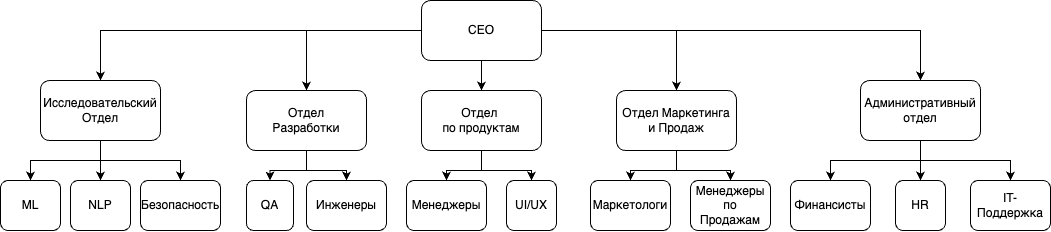

The diagram above was exported from draw.io. Its source (the exported page's mxGraphModel, read from the mxfile embedded in the PNG):
<mxGraphModel dx="1004" dy="740" grid="1" gridSize="10" guides="1" tooltips="1" connect="1" arrows="1" fold="1" page="1" pageScale="1" pageWidth="827" pageHeight="1169" math="0" shadow="0">
  <root>
    <mxCell id="0" />
    <mxCell id="1" parent="0" />
    <mxCell id="jlStaIIdkstPk9kxkhwE-14" style="edgeStyle=orthogonalEdgeStyle;rounded=0;orthogonalLoop=1;jettySize=auto;html=1;entryX=0.5;entryY=0;entryDx=0;entryDy=0;" edge="1" parent="1" source="jlStaIIdkstPk9kxkhwE-1" target="jlStaIIdkstPk9kxkhwE-3">
      <mxGeometry relative="1" as="geometry" />
    </mxCell>
    <mxCell id="jlStaIIdkstPk9kxkhwE-15" style="edgeStyle=orthogonalEdgeStyle;rounded=0;orthogonalLoop=1;jettySize=auto;html=1;entryX=0.5;entryY=0;entryDx=0;entryDy=0;" edge="1" parent="1" source="jlStaIIdkstPk9kxkhwE-1" target="jlStaIIdkstPk9kxkhwE-5">
      <mxGeometry relative="1" as="geometry" />
    </mxCell>
    <mxCell id="jlStaIIdkstPk9kxkhwE-16" style="edgeStyle=orthogonalEdgeStyle;rounded=0;orthogonalLoop=1;jettySize=auto;html=1;entryX=0.5;entryY=0;entryDx=0;entryDy=0;" edge="1" parent="1" source="jlStaIIdkstPk9kxkhwE-1" target="jlStaIIdkstPk9kxkhwE-4">
      <mxGeometry relative="1" as="geometry" />
    </mxCell>
    <mxCell id="jlStaIIdkstPk9kxkhwE-26" style="edgeStyle=orthogonalEdgeStyle;rounded=0;orthogonalLoop=1;jettySize=auto;html=1;entryX=0.5;entryY=0;entryDx=0;entryDy=0;" edge="1" parent="1" source="jlStaIIdkstPk9kxkhwE-1" target="jlStaIIdkstPk9kxkhwE-13">
      <mxGeometry relative="1" as="geometry" />
    </mxCell>
    <mxCell id="jlStaIIdkstPk9kxkhwE-36" style="edgeStyle=orthogonalEdgeStyle;rounded=0;orthogonalLoop=1;jettySize=auto;html=1;entryX=0.5;entryY=0;entryDx=0;entryDy=0;" edge="1" parent="1" source="jlStaIIdkstPk9kxkhwE-1" target="jlStaIIdkstPk9kxkhwE-27">
      <mxGeometry relative="1" as="geometry" />
    </mxCell>
    <mxCell id="jlStaIIdkstPk9kxkhwE-1" value="CEO" style="rounded=1;whiteSpace=wrap;html=1;" vertex="1" parent="1">
      <mxGeometry x="421" y="40" width="120" height="60" as="geometry" />
    </mxCell>
    <mxCell id="jlStaIIdkstPk9kxkhwE-20" style="edgeStyle=orthogonalEdgeStyle;rounded=0;orthogonalLoop=1;jettySize=auto;html=1;entryX=0.5;entryY=0;entryDx=0;entryDy=0;" edge="1" parent="1" source="jlStaIIdkstPk9kxkhwE-3" target="jlStaIIdkstPk9kxkhwE-9">
      <mxGeometry relative="1" as="geometry" />
    </mxCell>
    <mxCell id="jlStaIIdkstPk9kxkhwE-21" style="edgeStyle=orthogonalEdgeStyle;rounded=0;orthogonalLoop=1;jettySize=auto;html=1;entryX=0.5;entryY=0;entryDx=0;entryDy=0;" edge="1" parent="1" source="jlStaIIdkstPk9kxkhwE-3" target="jlStaIIdkstPk9kxkhwE-10">
      <mxGeometry relative="1" as="geometry" />
    </mxCell>
    <mxCell id="jlStaIIdkstPk9kxkhwE-3" value="Отдел&lt;div&gt;Разработки&lt;/div&gt;" style="rounded=1;whiteSpace=wrap;html=1;" vertex="1" parent="1">
      <mxGeometry x="246" y="130" width="120" height="60" as="geometry" />
    </mxCell>
    <mxCell id="jlStaIIdkstPk9kxkhwE-22" style="edgeStyle=orthogonalEdgeStyle;rounded=0;orthogonalLoop=1;jettySize=auto;html=1;entryX=0.5;entryY=0;entryDx=0;entryDy=0;" edge="1" parent="1" source="jlStaIIdkstPk9kxkhwE-4" target="jlStaIIdkstPk9kxkhwE-11">
      <mxGeometry relative="1" as="geometry" />
    </mxCell>
    <mxCell id="jlStaIIdkstPk9kxkhwE-23" style="edgeStyle=orthogonalEdgeStyle;rounded=0;orthogonalLoop=1;jettySize=auto;html=1;entryX=0.5;entryY=0;entryDx=0;entryDy=0;" edge="1" parent="1" source="jlStaIIdkstPk9kxkhwE-4" target="jlStaIIdkstPk9kxkhwE-12">
      <mxGeometry relative="1" as="geometry" />
    </mxCell>
    <mxCell id="jlStaIIdkstPk9kxkhwE-4" value="Отдел&amp;nbsp;&lt;div&gt;по продук&lt;span style=&quot;background-color: initial;&quot;&gt;там&lt;/span&gt;&lt;/div&gt;" style="rounded=1;whiteSpace=wrap;html=1;" vertex="1" parent="1">
      <mxGeometry x="421" y="130" width="120" height="60" as="geometry" />
    </mxCell>
    <mxCell id="jlStaIIdkstPk9kxkhwE-17" style="edgeStyle=orthogonalEdgeStyle;rounded=0;orthogonalLoop=1;jettySize=auto;html=1;entryX=0.5;entryY=0;entryDx=0;entryDy=0;" edge="1" parent="1" source="jlStaIIdkstPk9kxkhwE-5" target="jlStaIIdkstPk9kxkhwE-6">
      <mxGeometry relative="1" as="geometry" />
    </mxCell>
    <mxCell id="jlStaIIdkstPk9kxkhwE-18" style="edgeStyle=orthogonalEdgeStyle;rounded=0;orthogonalLoop=1;jettySize=auto;html=1;entryX=0.5;entryY=0;entryDx=0;entryDy=0;" edge="1" parent="1" source="jlStaIIdkstPk9kxkhwE-5" target="jlStaIIdkstPk9kxkhwE-7">
      <mxGeometry relative="1" as="geometry" />
    </mxCell>
    <mxCell id="jlStaIIdkstPk9kxkhwE-25" style="edgeStyle=orthogonalEdgeStyle;rounded=0;orthogonalLoop=1;jettySize=auto;html=1;entryX=0.5;entryY=0;entryDx=0;entryDy=0;" edge="1" parent="1" source="jlStaIIdkstPk9kxkhwE-5" target="jlStaIIdkstPk9kxkhwE-8">
      <mxGeometry relative="1" as="geometry" />
    </mxCell>
    <mxCell id="jlStaIIdkstPk9kxkhwE-5" value="Исследовательский&lt;div&gt;Отдел&lt;/div&gt;" style="rounded=1;whiteSpace=wrap;html=1;" vertex="1" parent="1">
      <mxGeometry x="40" y="120" width="120" height="60" as="geometry" />
    </mxCell>
    <mxCell id="jlStaIIdkstPk9kxkhwE-6" value="ML" style="rounded=1;whiteSpace=wrap;html=1;" vertex="1" parent="1">
      <mxGeometry y="220" width="60" height="50" as="geometry" />
    </mxCell>
    <mxCell id="jlStaIIdkstPk9kxkhwE-7" value="NLP" style="rounded=1;whiteSpace=wrap;html=1;" vertex="1" parent="1">
      <mxGeometry x="70" y="220" width="60" height="50" as="geometry" />
    </mxCell>
    <mxCell id="jlStaIIdkstPk9kxkhwE-8" value="Безопасность" style="rounded=1;whiteSpace=wrap;html=1;" vertex="1" parent="1">
      <mxGeometry x="140" y="220" width="80" height="50" as="geometry" />
    </mxCell>
    <mxCell id="jlStaIIdkstPk9kxkhwE-9" value="QA" style="rounded=1;whiteSpace=wrap;html=1;" vertex="1" parent="1">
      <mxGeometry x="246" y="220" width="47" height="50" as="geometry" />
    </mxCell>
    <mxCell id="jlStaIIdkstPk9kxkhwE-10" value="Инженеры" style="rounded=1;whiteSpace=wrap;html=1;" vertex="1" parent="1">
      <mxGeometry x="306" y="220" width="80" height="50" as="geometry" />
    </mxCell>
    <mxCell id="jlStaIIdkstPk9kxkhwE-11" value="Менеджеры" style="rounded=1;whiteSpace=wrap;html=1;" vertex="1" parent="1">
      <mxGeometry x="406" y="220" width="80" height="50" as="geometry" />
    </mxCell>
    <mxCell id="jlStaIIdkstPk9kxkhwE-12" value="UI/UX" style="rounded=1;whiteSpace=wrap;html=1;" vertex="1" parent="1">
      <mxGeometry x="506" y="220" width="50" height="50" as="geometry" />
    </mxCell>
    <mxCell id="jlStaIIdkstPk9kxkhwE-34" style="edgeStyle=orthogonalEdgeStyle;rounded=0;orthogonalLoop=1;jettySize=auto;html=1;entryX=0.5;entryY=0;entryDx=0;entryDy=0;" edge="1" parent="1" source="jlStaIIdkstPk9kxkhwE-13" target="jlStaIIdkstPk9kxkhwE-31">
      <mxGeometry relative="1" as="geometry" />
    </mxCell>
    <mxCell id="jlStaIIdkstPk9kxkhwE-35" style="edgeStyle=orthogonalEdgeStyle;rounded=0;orthogonalLoop=1;jettySize=auto;html=1;entryX=0.5;entryY=0;entryDx=0;entryDy=0;" edge="1" parent="1" source="jlStaIIdkstPk9kxkhwE-13" target="jlStaIIdkstPk9kxkhwE-32">
      <mxGeometry relative="1" as="geometry" />
    </mxCell>
    <mxCell id="jlStaIIdkstPk9kxkhwE-13" value="Отдел Маркетинга&lt;div&gt;и Продаж&lt;/div&gt;" style="rounded=1;whiteSpace=wrap;html=1;" vertex="1" parent="1">
      <mxGeometry x="616" y="130" width="120" height="60" as="geometry" />
    </mxCell>
    <mxCell id="jlStaIIdkstPk9kxkhwE-37" style="edgeStyle=orthogonalEdgeStyle;rounded=0;orthogonalLoop=1;jettySize=auto;html=1;entryX=0.5;entryY=0;entryDx=0;entryDy=0;" edge="1" parent="1" source="jlStaIIdkstPk9kxkhwE-27" target="jlStaIIdkstPk9kxkhwE-29">
      <mxGeometry relative="1" as="geometry" />
    </mxCell>
    <mxCell id="jlStaIIdkstPk9kxkhwE-38" style="edgeStyle=orthogonalEdgeStyle;rounded=0;orthogonalLoop=1;jettySize=auto;html=1;entryX=0.5;entryY=0;entryDx=0;entryDy=0;" edge="1" parent="1" source="jlStaIIdkstPk9kxkhwE-27" target="jlStaIIdkstPk9kxkhwE-28">
      <mxGeometry relative="1" as="geometry" />
    </mxCell>
    <mxCell id="jlStaIIdkstPk9kxkhwE-39" style="edgeStyle=orthogonalEdgeStyle;rounded=0;orthogonalLoop=1;jettySize=auto;html=1;entryX=0.5;entryY=0;entryDx=0;entryDy=0;" edge="1" parent="1" source="jlStaIIdkstPk9kxkhwE-27" target="jlStaIIdkstPk9kxkhwE-30">
      <mxGeometry relative="1" as="geometry" />
    </mxCell>
    <mxCell id="jlStaIIdkstPk9kxkhwE-27" value="Административный&lt;div&gt;отдел&lt;/div&gt;" style="rounded=1;whiteSpace=wrap;html=1;" vertex="1" parent="1">
      <mxGeometry x="860" y="120" width="120" height="60" as="geometry" />
    </mxCell>
    <mxCell id="jlStaIIdkstPk9kxkhwE-28" value="Финансисты" style="rounded=1;whiteSpace=wrap;html=1;" vertex="1" parent="1">
      <mxGeometry x="790" y="220" width="80" height="50" as="geometry" />
    </mxCell>
    <mxCell id="jlStaIIdkstPk9kxkhwE-29" value="HR" style="rounded=1;whiteSpace=wrap;html=1;" vertex="1" parent="1">
      <mxGeometry x="895" y="220" width="50" height="50" as="geometry" />
    </mxCell>
    <mxCell id="jlStaIIdkstPk9kxkhwE-30" value="IT-Поддержка" style="rounded=1;whiteSpace=wrap;html=1;" vertex="1" parent="1">
      <mxGeometry x="970" y="220" width="80" height="50" as="geometry" />
    </mxCell>
    <mxCell id="jlStaIIdkstPk9kxkhwE-31" value="Маркетологи" style="rounded=1;whiteSpace=wrap;html=1;" vertex="1" parent="1">
      <mxGeometry x="590" y="220" width="80" height="50" as="geometry" />
    </mxCell>
    <mxCell id="jlStaIIdkstPk9kxkhwE-32" value="Менеджеры&lt;div&gt;по&lt;/div&gt;&lt;div&gt;Продажам&lt;/div&gt;" style="rounded=1;whiteSpace=wrap;html=1;" vertex="1" parent="1">
      <mxGeometry x="690" y="220" width="80" height="50" as="geometry" />
    </mxCell>
  </root>
</mxGraphModel>